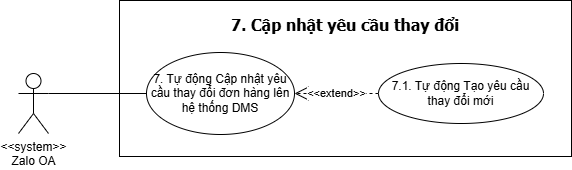

The diagram above was exported from draw.io. Its source (the exported page's mxGraphModel, read from the mxfile embedded in the PNG):
<mxGraphModel dx="1030" dy="596" grid="0" gridSize="10" guides="1" tooltips="1" connect="1" arrows="1" fold="1" page="1" pageScale="1" pageWidth="827" pageHeight="1169" math="0" shadow="0">
  <root>
    <mxCell id="0" />
    <mxCell id="1" parent="0" />
    <mxCell id="0qV7GV9SqST759usVmWx-1" parent="1" style="rounded=0;whiteSpace=wrap;html=1;" value="" vertex="1">
      <mxGeometry height="156" width="452" x="242" y="105" as="geometry" />
    </mxCell>
    <mxCell id="0qV7GV9SqST759usVmWx-2" parent="1" style="ellipse;whiteSpace=wrap;html=1;" value="7. Tự động Cập nhật yêu cầu thay đổi đơn hàng lên hệ thống DMS" vertex="1">
      <mxGeometry height="82" width="148" x="269" y="157" as="geometry" />
    </mxCell>
    <mxCell id="0qV7GV9SqST759usVmWx-3" parent="1" style="shape=umlActor;verticalLabelPosition=bottom;verticalAlign=top;html=1;outlineConnect=0;" value="&amp;lt;&amp;lt;system&amp;gt;&amp;gt;&lt;div&gt;Zalo OA&lt;/div&gt;" vertex="1">
      <mxGeometry height="60" width="30" x="141" y="178" as="geometry" />
    </mxCell>
    <mxCell id="0qV7GV9SqST759usVmWx-4" edge="1" parent="1" source="0qV7GV9SqST759usVmWx-2" style="endArrow=none;html=1;rounded=0;entryX=1;entryY=0.3333333333333333;entryDx=0;entryDy=0;entryPerimeter=0;exitX=0;exitY=0.5;exitDx=0;exitDy=0;" target="0qV7GV9SqST759usVmWx-3" value="">
      <mxGeometry height="50" relative="1" width="50" as="geometry">
        <mxPoint x="312" y="318" as="sourcePoint" />
        <mxPoint x="182" y="408" as="targetPoint" />
      </mxGeometry>
    </mxCell>
    <mxCell id="0qV7GV9SqST759usVmWx-5" parent="1" style="ellipse;whiteSpace=wrap;html=1;" value="7.1. Tự động Tạo yêu cầu thay đổi mới" vertex="1">
      <mxGeometry height="60" width="165" x="501" y="168" as="geometry" />
    </mxCell>
    <mxCell id="0qV7GV9SqST759usVmWx-6" edge="1" parent="1" source="0qV7GV9SqST759usVmWx-5" style="endArrow=open;endSize=12;dashed=1;html=1;rounded=0;exitX=0;exitY=0.5;exitDx=0;exitDy=0;entryX=1;entryY=0.5;entryDx=0;entryDy=0;" target="0qV7GV9SqST759usVmWx-2" value="&amp;lt;&amp;lt;extend&amp;gt;&amp;gt;">
      <mxGeometry relative="1" width="160" as="geometry">
        <mxPoint x="470" y="197" as="sourcePoint" />
        <mxPoint x="461" y="248" as="targetPoint" />
      </mxGeometry>
    </mxCell>
    <mxCell id="0qV7GV9SqST759usVmWx-7" parent="1" style="text;html=1;align=center;verticalAlign=middle;whiteSpace=wrap;rounded=0;fontStyle=1;fontSize=16;fontFamily=Tahoma;" value="7. Cập nhật yêu cầu thay đổi" vertex="1">
      <mxGeometry height="30" width="340" x="298" y="114" as="geometry" />
    </mxCell>
  </root>
</mxGraphModel>